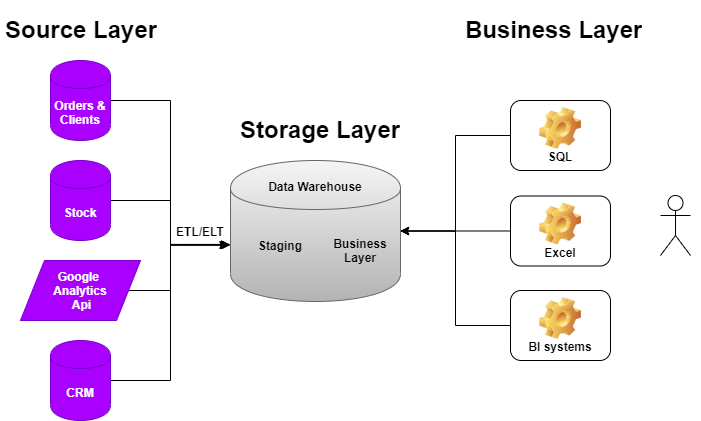

The diagram above was exported from draw.io. Its source (the exported page's mxGraphModel, read from the mxfile embedded in the PNG):
<mxGraphModel dx="1024" dy="680" grid="1" gridSize="10" guides="1" tooltips="1" connect="1" arrows="1" fold="1" page="1" pageScale="1" pageWidth="827" pageHeight="1169" math="0" shadow="0">
  <root>
    <mxCell id="0" />
    <mxCell id="1" parent="0" />
    <mxCell id="pUR9qzl3h07Mnc_qxJL9-29" style="edgeStyle=orthogonalEdgeStyle;rounded=0;orthogonalLoop=1;jettySize=auto;html=1;entryX=-0.007;entryY=0.6;entryDx=0;entryDy=0;entryPerimeter=0;" parent="1" source="pUR9qzl3h07Mnc_qxJL9-1" target="pUR9qzl3h07Mnc_qxJL9-10" edge="1">
      <mxGeometry relative="1" as="geometry">
        <Array as="points">
          <mxPoint x="250" y="190" />
          <mxPoint x="250" y="335" />
        </Array>
      </mxGeometry>
    </mxCell>
    <mxCell id="pUR9qzl3h07Mnc_qxJL9-1" value="Orders &amp;amp; Clients" style="shape=cylinder;whiteSpace=wrap;html=1;boundedLbl=1;backgroundOutline=1;fillColor=#aa00ff;strokeColor=#7700CC;fontStyle=1;fontColor=#ffffff;" parent="1" vertex="1">
      <mxGeometry x="130" y="150" width="60" height="80" as="geometry" />
    </mxCell>
    <mxCell id="pUR9qzl3h07Mnc_qxJL9-30" style="edgeStyle=orthogonalEdgeStyle;rounded=0;orthogonalLoop=1;jettySize=auto;html=1;entryX=-0.016;entryY=0.6;entryDx=0;entryDy=0;entryPerimeter=0;" parent="1" source="pUR9qzl3h07Mnc_qxJL9-4" target="pUR9qzl3h07Mnc_qxJL9-10" edge="1">
      <mxGeometry relative="1" as="geometry" />
    </mxCell>
    <mxCell id="pUR9qzl3h07Mnc_qxJL9-4" value="Stock" style="shape=cylinder;whiteSpace=wrap;html=1;boundedLbl=1;backgroundOutline=1;fillColor=#aa00ff;strokeColor=#7700CC;fontStyle=1;fontColor=#ffffff;" parent="1" vertex="1">
      <mxGeometry x="130" y="250" width="60" height="80" as="geometry" />
    </mxCell>
    <mxCell id="pUR9qzl3h07Mnc_qxJL9-35" style="edgeStyle=orthogonalEdgeStyle;rounded=0;orthogonalLoop=1;jettySize=auto;html=1;entryX=0.001;entryY=0.598;entryDx=0;entryDy=0;entryPerimeter=0;" parent="1" source="pUR9qzl3h07Mnc_qxJL9-8" target="pUR9qzl3h07Mnc_qxJL9-10" edge="1">
      <mxGeometry relative="1" as="geometry" />
    </mxCell>
    <mxCell id="pUR9qzl3h07Mnc_qxJL9-8" value="CRM&lt;br&gt;" style="shape=cylinder;whiteSpace=wrap;html=1;boundedLbl=1;backgroundOutline=1;fillColor=#aa00ff;strokeColor=#7700CC;fontColor=#ffffff;fontStyle=1" parent="1" vertex="1">
      <mxGeometry x="130" y="430" width="60" height="80" as="geometry" />
    </mxCell>
    <mxCell id="pUR9qzl3h07Mnc_qxJL9-33" style="edgeStyle=orthogonalEdgeStyle;rounded=0;orthogonalLoop=1;jettySize=auto;html=1;entryX=-0.008;entryY=0.595;entryDx=0;entryDy=0;entryPerimeter=0;" parent="1" source="pUR9qzl3h07Mnc_qxJL9-9" target="pUR9qzl3h07Mnc_qxJL9-10" edge="1">
      <mxGeometry relative="1" as="geometry">
        <Array as="points">
          <mxPoint x="250" y="380" />
          <mxPoint x="250" y="334" />
        </Array>
      </mxGeometry>
    </mxCell>
    <mxCell id="pUR9qzl3h07Mnc_qxJL9-9" value="Google &lt;br&gt;Analytics&lt;br&gt;&amp;nbsp;Api" style="shape=parallelogram;perimeter=parallelogramPerimeter;whiteSpace=wrap;html=1;fillColor=#aa00ff;strokeColor=#7700CC;fontStyle=1;fontColor=#ffffff;" parent="1" vertex="1">
      <mxGeometry x="100" y="350" width="120" height="60" as="geometry" />
    </mxCell>
    <mxCell id="pUR9qzl3h07Mnc_qxJL9-10" value="" style="shape=cylinder;whiteSpace=wrap;html=1;boundedLbl=1;backgroundOutline=1;fillColor=#f5f5f5;strokeColor=#666666;gradientColor=#b3b3b3;" parent="1" vertex="1">
      <mxGeometry x="310" y="250" width="170" height="141" as="geometry" />
    </mxCell>
    <mxCell id="pUR9qzl3h07Mnc_qxJL9-26" style="edgeStyle=orthogonalEdgeStyle;rounded=0;orthogonalLoop=1;jettySize=auto;html=1;entryX=1;entryY=0.5;entryDx=0;entryDy=0;" parent="1" source="pUR9qzl3h07Mnc_qxJL9-13" target="pUR9qzl3h07Mnc_qxJL9-10" edge="1">
      <mxGeometry relative="1" as="geometry" />
    </mxCell>
    <mxCell id="pUR9qzl3h07Mnc_qxJL9-13" value="SQL" style="label;whiteSpace=wrap;html=1;align=center;verticalAlign=bottom;spacingLeft=0;spacingBottom=4;imageAlign=center;imageVerticalAlign=top;image=img/clipart/Gear_128x128.png" parent="1" vertex="1">
      <mxGeometry x="590" y="190" width="100" height="70" as="geometry" />
    </mxCell>
    <mxCell id="pUR9qzl3h07Mnc_qxJL9-25" style="edgeStyle=orthogonalEdgeStyle;rounded=0;orthogonalLoop=1;jettySize=auto;html=1;" parent="1" source="pUR9qzl3h07Mnc_qxJL9-14" target="pUR9qzl3h07Mnc_qxJL9-10" edge="1">
      <mxGeometry relative="1" as="geometry" />
    </mxCell>
    <mxCell id="pUR9qzl3h07Mnc_qxJL9-14" value="Excel" style="label;whiteSpace=wrap;html=1;align=center;verticalAlign=bottom;spacingLeft=0;spacingBottom=4;imageAlign=center;imageVerticalAlign=top;image=img/clipart/Gear_128x128.png" parent="1" vertex="1">
      <mxGeometry x="590" y="285.5" width="100" height="70" as="geometry" />
    </mxCell>
    <mxCell id="pUR9qzl3h07Mnc_qxJL9-28" style="edgeStyle=orthogonalEdgeStyle;rounded=0;orthogonalLoop=1;jettySize=auto;html=1;entryX=1;entryY=0.5;entryDx=0;entryDy=0;" parent="1" source="pUR9qzl3h07Mnc_qxJL9-17" target="pUR9qzl3h07Mnc_qxJL9-10" edge="1">
      <mxGeometry relative="1" as="geometry" />
    </mxCell>
    <mxCell id="pUR9qzl3h07Mnc_qxJL9-17" value="BI systems" style="label;whiteSpace=wrap;html=1;align=center;verticalAlign=bottom;spacingLeft=0;spacingBottom=4;imageAlign=center;imageVerticalAlign=top;image=img/clipart/Gear_128x128.png" parent="1" vertex="1">
      <mxGeometry x="590" y="380" width="100" height="70" as="geometry" />
    </mxCell>
    <mxCell id="pUR9qzl3h07Mnc_qxJL9-18" value="Data Warehouse" style="text;html=1;strokeColor=none;fillColor=none;align=center;verticalAlign=middle;whiteSpace=wrap;rounded=0;fontStyle=1" parent="1" vertex="1">
      <mxGeometry x="345" y="265.5" width="100" height="20" as="geometry" />
    </mxCell>
    <mxCell id="pUR9qzl3h07Mnc_qxJL9-20" value="Staging" style="text;html=1;strokeColor=none;fillColor=none;align=center;verticalAlign=middle;whiteSpace=wrap;rounded=0;fontStyle=1" parent="1" vertex="1">
      <mxGeometry x="340" y="325" width="40" height="20" as="geometry" />
    </mxCell>
    <mxCell id="pUR9qzl3h07Mnc_qxJL9-21" value="Business Layer" style="text;html=1;strokeColor=none;fillColor=none;align=center;verticalAlign=middle;whiteSpace=wrap;rounded=0;fontStyle=1" parent="1" vertex="1">
      <mxGeometry x="400" y="330" width="80" height="20" as="geometry" />
    </mxCell>
    <mxCell id="pUR9qzl3h07Mnc_qxJL9-36" value="" style="shape=umlActor;verticalLabelPosition=bottom;labelBackgroundColor=#ffffff;verticalAlign=top;html=1;outlineConnect=0;fontStyle=1" parent="1" vertex="1">
      <mxGeometry x="740" y="285" width="30" height="60" as="geometry" />
    </mxCell>
    <mxCell id="OeLW6CvkGw9Xa1OU6PE5-2" value="&lt;h1&gt;Source Layer&lt;/h1&gt;" style="text;html=1;strokeColor=none;fillColor=none;spacing=5;spacingTop=-20;whiteSpace=wrap;overflow=hidden;rounded=0;" vertex="1" parent="1">
      <mxGeometry x="80" y="100" width="180" height="40" as="geometry" />
    </mxCell>
    <mxCell id="OeLW6CvkGw9Xa1OU6PE5-3" value="&lt;h1&gt;Storage Layer&lt;/h1&gt;" style="text;html=1;strokeColor=none;fillColor=none;spacing=5;spacingTop=-20;whiteSpace=wrap;overflow=hidden;rounded=0;" vertex="1" parent="1">
      <mxGeometry x="315" y="200" width="180" height="40" as="geometry" />
    </mxCell>
    <mxCell id="OeLW6CvkGw9Xa1OU6PE5-4" value="&lt;h1&gt;Business Layer&lt;/h1&gt;" style="text;html=1;strokeColor=none;fillColor=none;spacing=5;spacingTop=-20;whiteSpace=wrap;overflow=hidden;rounded=0;" vertex="1" parent="1">
      <mxGeometry x="540" y="100" width="240" height="40" as="geometry" />
    </mxCell>
    <mxCell id="OeLW6CvkGw9Xa1OU6PE5-5" value="ETL/ELT" style="text;html=1;strokeColor=none;fillColor=none;align=center;verticalAlign=middle;whiteSpace=wrap;rounded=0;fontStyle=1" vertex="1" parent="1">
      <mxGeometry x="260" y="310.5" width="40" height="20" as="geometry" />
    </mxCell>
  </root>
</mxGraphModel>